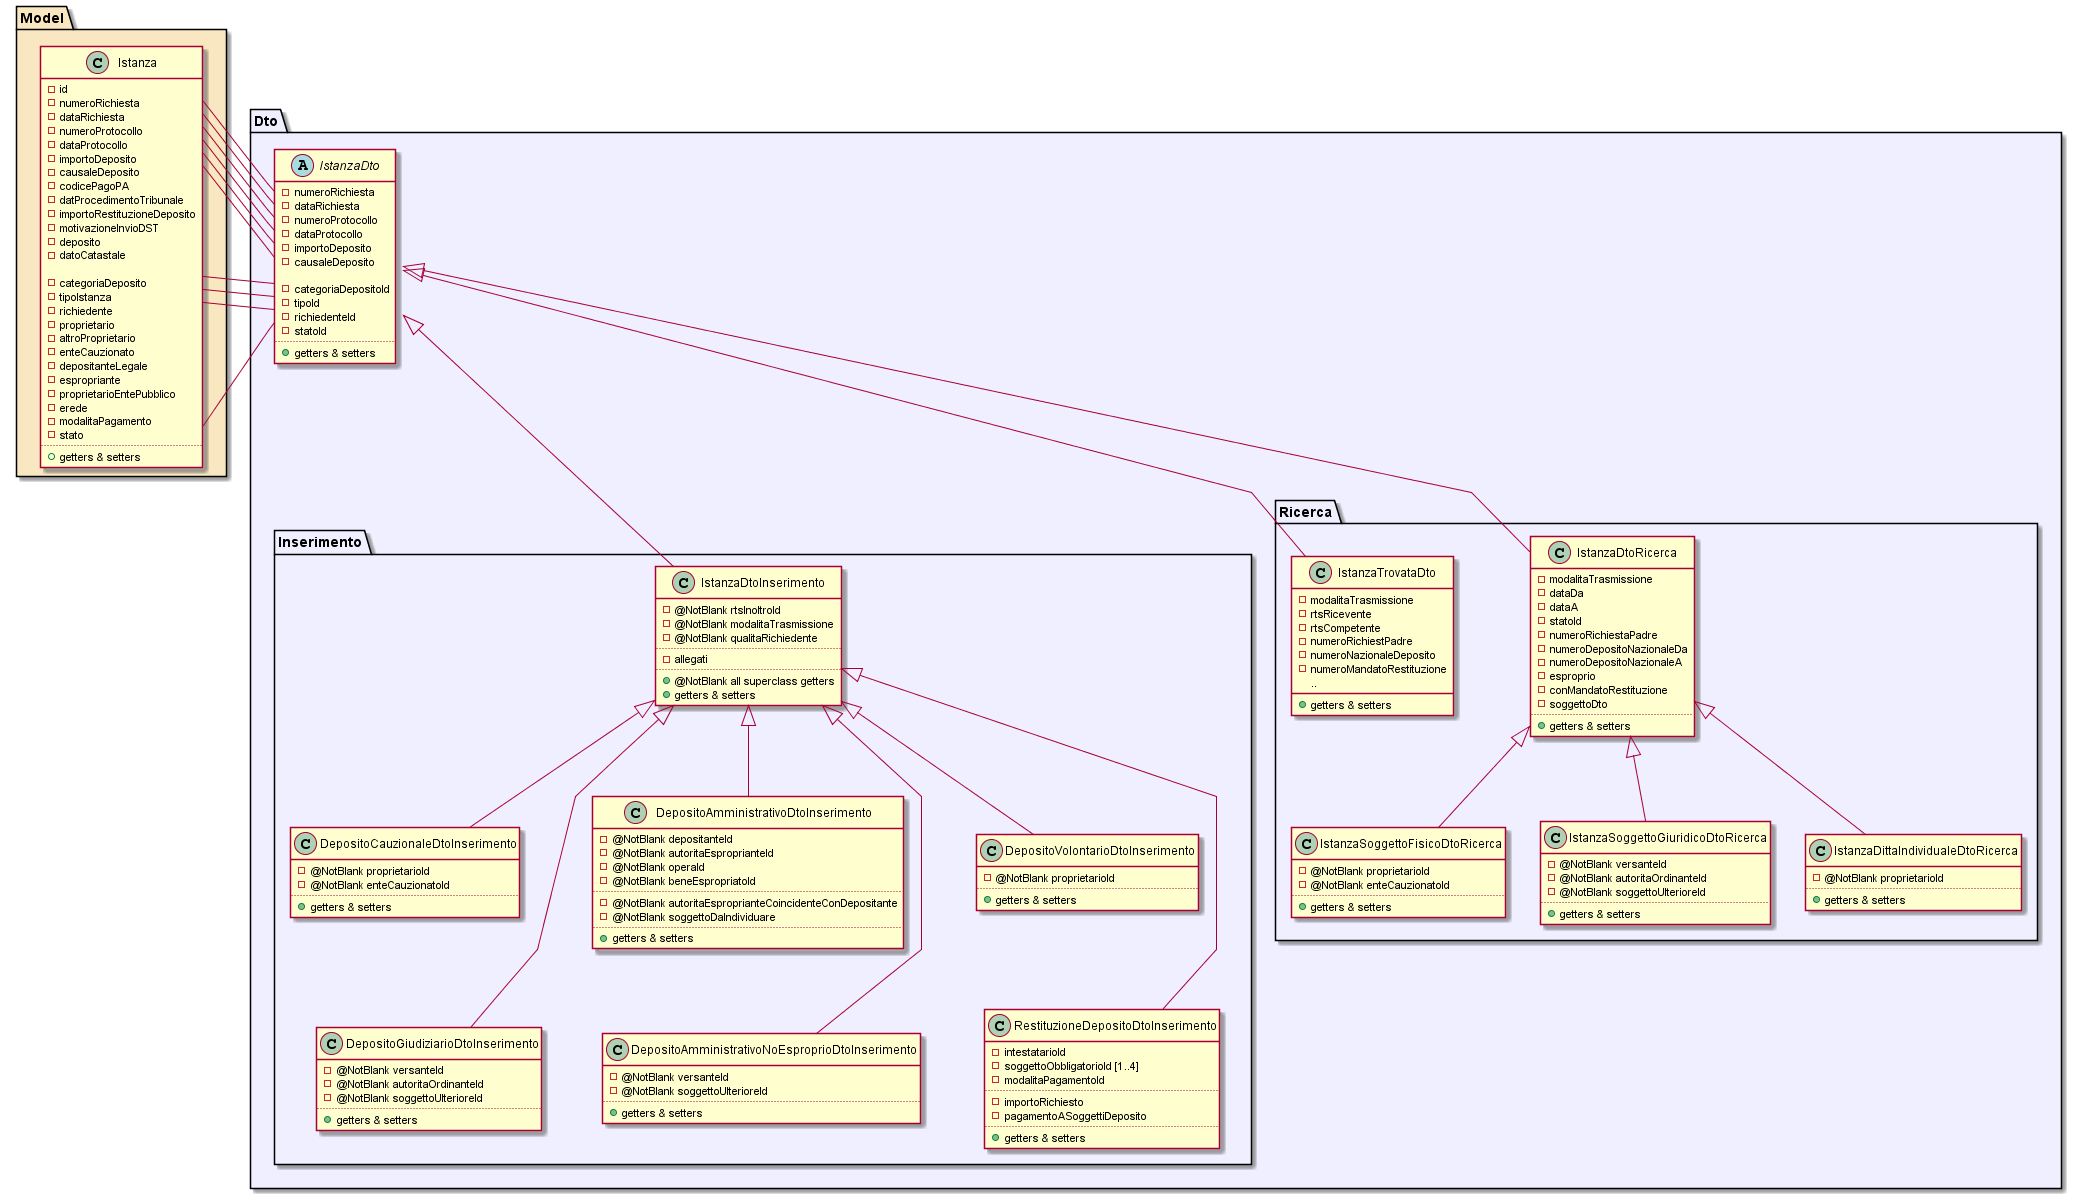

The diagram above was rendered by PlantUML. Its source (embedded in the PNG):
@startuml
skinparam linetype polyline

package "Model" as mod #Strategy {
	
	class Istanza {
		- id
	    - numeroRichiesta
	    - dataRichiesta
	    - numeroProtocollo
	    - dataProtocollo
	    - importoDeposito
	    - causaleDeposito
	    - codicePagoPA
	    - datProcedimentoTribunale
	    - importoRestituzioneDeposito
	    - motivazioneInvioDST
	    - deposito
	    - datoCatastale

	    - categoriaDeposito
	    - tipoIstanza
	    - richiedente
	    - proprietario
	    - altroProprietario
	    - enteCauzionato
	    - depositanteLegale
	    - espropriante
	    - proprietarioEntePubblico
	    - erede
	    - modalitaPagamento
	    - stato
		....
		+ getters & setters
	}

}

package "Dto" as dto #Motivation {

		abstract class IstanzaDto {
			- numeroRichiesta
			- dataRichiesta
			- numeroProtocollo
			- dataProtocollo
			- importoDeposito
			- causaleDeposito

			- categoriaDepositoId
			- tipoId
			- richiedenteId
			- statoId
			..
			+ {method} getters & setters
		}

		Istanza::numeroRichiesta -right- IstanzaDto::numeroRichiesta
		Istanza::dataRichiesta -right- IstanzaDto::dataRichiesta
		Istanza::numeroProtocollo -right- IstanzaDto::numeroProtocollo
		Istanza::dataProtocollo -right- IstanzaDto::dataProtocollo
		Istanza::importoDeposito -right- IstanzaDto::importoDeposito
		Istanza::causaleDeposito -right- IstanzaDto::causaleDeposito


		Istanza::categoriaDeposito -right- IstanzaDto::categoriaDepositoId
		Istanza::tipo -right- IstanzaDto::tipoId
		Istanza::richiedente -right- IstanzaDto::richiedenteId
		Istanza::stato -right- IstanzaDto::statoId

		package "Inserimento" as ins {

			class IstanzaDtoInserimento extends IstanzaDto {
				- @NotBlank rtsInoltroId
				- @NotBlank modalitaTrasmissione
				- @NotBlank qualitaRichiedente
				..
				- allegati
				..
				+ {method} @NotBlank all superclass getters
				+ {method} getters & setters
			}



			class DepositoCauzionaleDtoInserimento extends IstanzaDtoInserimento {
				- @NotBlank proprietarioId
				- @NotBlank enteCauzionatoId
				..
				+ {method} getters & setters
			}

			class DepositoGiudiziarioDtoInserimento extends IstanzaDtoInserimento {
				- @NotBlank versanteId
				- @NotBlank autoritaOrdinanteId
				- @NotBlank soggettoUlterioreId
				..
				+ {method} getters & setters
			}

			class DepositoVolontarioDtoInserimento extends IstanzaDtoInserimento {
				- @NotBlank proprietarioId
				..
				+ {method} getters & setters
			}

			class DepositoAmministrativoDtoInserimento extends IstanzaDtoInserimento {
				- @NotBlank depositanteId
				- @NotBlank autoritaEsproprianteId
				- @NotBlank operaId
				- @NotBlank beneEspropriatoId
				..
				- @NotBlank autoritaEsproprianteCoincidenteConDepositante
				- @NotBlank soggettoDaIndividuare
				..
				+ {method} getters & setters
			}

			class DepositoAmministrativoNoEsproprioDtoInserimento extends IstanzaDtoInserimento {
				- @NotBlank versanteId
				- @NotBlank soggettoUlterioreId
				..
				+ {method} getters & setters
			}

			class RestituzioneDepositoDtoInserimento extends IstanzaDtoInserimento {
				- intestatarioId
				- soggettoObbligatorioId [1..4]
				- modalitaPagamentoId
				..
				- importoRichiesto
				- pagamentoASoggettiDeposito
				..
				+ {method} getters & setters
			}

			DepositoCauzionaleDtoInserimento -[hidden]down- DepositoGiudiziarioDtoInserimento
			DepositoAmministrativoDtoInserimento -[hidden]down- DepositoAmministrativoNoEsproprioDtoInserimento
			DepositoVolontarioDtoInserimento -[hidden]down- RestituzioneDepositoDtoInserimento 

		}

		package "Ricerca" as ric {

			class IstanzaDtoRicerca extends IstanzaDto {
				- modalitaTrasmissione
			    - dataDa
			    - dataA
			    - statoId
			    - numeroRichiestaPadre
			    - numeroDepositoNazionaleDa
			    - numeroDepositoNazionaleA
			    - esproprio
			    - conMandatoRestituzione
			    - soggettoDto
				..
				+ {method} getters & setters
			}



			class IstanzaSoggettoFisicoDtoRicerca extends IstanzaDtoRicerca {
				- @NotBlank proprietarioId
				- @NotBlank enteCauzionatoId
				..
				+ {method} getters & setters
			}

			class IstanzaSoggettoGiuridicoDtoRicerca extends IstanzaDtoRicerca {
				- @NotBlank versanteId
				- @NotBlank autoritaOrdinanteId
				- @NotBlank soggettoUlterioreId
				..
				+ {method} getters & setters
			}

			class IstanzaDittaIndividualeDtoRicerca extends IstanzaDtoRicerca {
				- @NotBlank proprietarioId
				..
				+ {method} getters & setters
			}

			class IstanzaTrovataDto extends IstanzaDto {
				- modalitaTrasmissione
				- rtsRicevente
			    - rtsCompetente
			    - numeroRichiestPadre
			    - numeroNazionaleDeposito
			    - numeroMandatoRestituzione
			    ..
				+ {method} getters & setters
			}

		}
		
}

@enduml